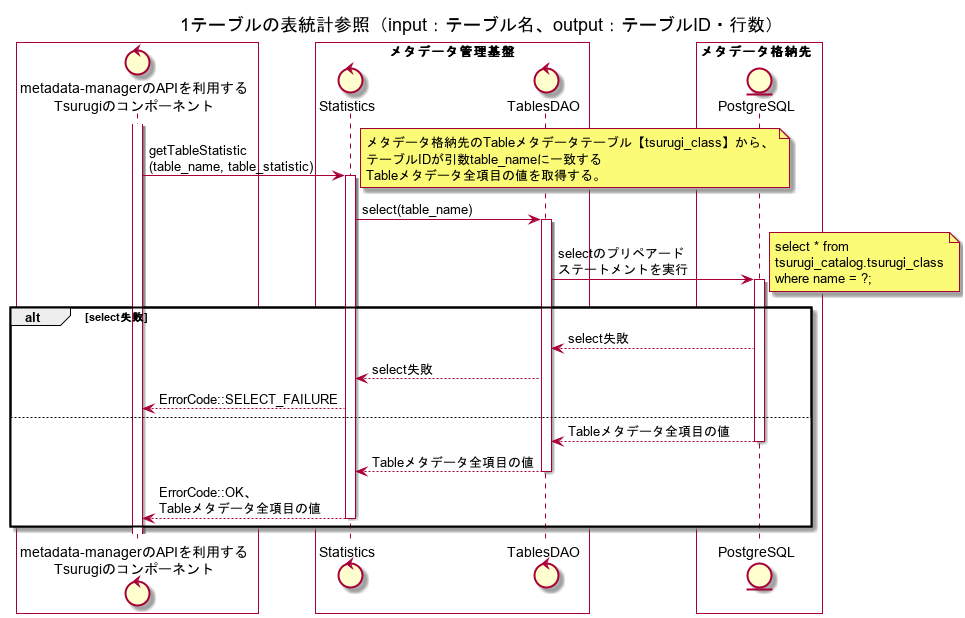

The diagram above was rendered by PlantUML. Its source (embedded in the PNG):
@startuml
title 1テーブルの表統計参照（input：テーブル名、output：テーブルID・行数）

box #White
control "metadata-managerのAPIを利用する\nTsurugiのコンポーネント" as ogawayama
end box
box "メタデータ管理基盤" #White
control "Statistics" as Statistics
control "TablesDAO" as TablesDAO
end box
box メタデータ格納先  #White
entity "PostgreSQL" as metadata_storage
end box

activate ogawayama
ogawayama -> Statistics : getTableStatistic\n(table_name, table_statistic)
activate Statistics
note right
メタデータ格納先のTableメタデータテーブル【tsurugi_class】から、
テーブルIDが引数table_nameに一致する
Tableメタデータ全項目の値を取得する。
end note
Statistics -> TablesDAO : select(table_name)
activate TablesDAO
TablesDAO -> metadata_storage : selectのプリペアード\nステートメントを実行
note right
select * from 
tsurugi_catalog.tsurugi_class
where name = ?;
end note
activate metadata_storage
alt select失敗
TablesDAO <-- metadata_storage : select失敗
Statistics <-- TablesDAO : select失敗
ogawayama <-- Statistics : ErrorCode::SELECT_FAILURE
else
TablesDAO <-- metadata_storage : Tableメタデータ全項目の値
deactivate metadata_storage
Statistics <-- TablesDAO : Tableメタデータ全項目の値
deactivate TablesDAO
ogawayama <-- Statistics : ErrorCode::OK、\nTableメタデータ全項目の値
deactivate Statistics
end
@enduml